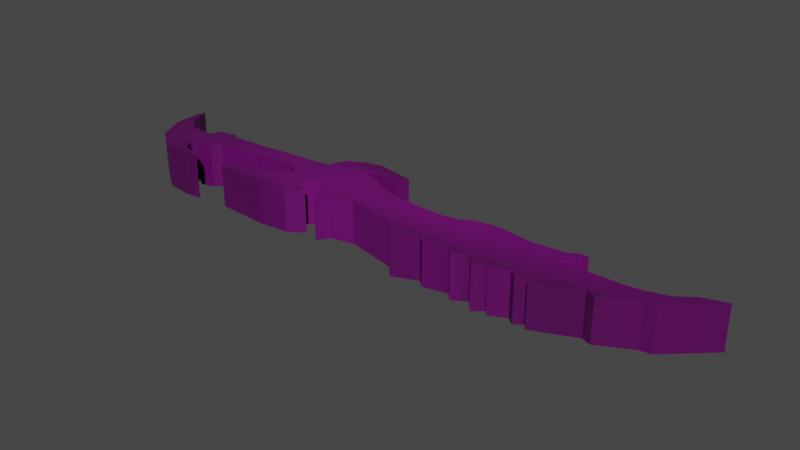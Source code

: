 # Source: mieczzzz.blend  (saved by Blender 2.93.21; exported with 4.5.12 LTS)
import bpy
from mathutils import Matrix  # noqa: F401  (used for matrix-valued properties, if any)

bpy.ops.wm.read_factory_settings(use_empty=True)
scene = bpy.context.scene
scene.name = 'Scene'

# ---- collections
col_collection = bpy.data.collections.new('Collection'); scene.collection.children.link(col_collection)

# ---- images (referenced by path relative to the original .blend; pixels are not part of the script)
import os
ASSET_DIR = os.environ.get("B2B_ASSET_DIR", "")  # directory of the original .blend (textures are referenced by path, not embedded)
HERE = os.path.dirname(os.path.abspath(__file__))  # packed textures are extracted next to this script under _unpacked/

def load_image(name, relpath, width, height, colorspace="sRGB"):
    """Load a texture the original file referenced (path relative to the .blend, or extracted next to this script)."""
    p = next((c for c in (os.path.join(HERE, relpath), os.path.join(ASSET_DIR, relpath)) if relpath and os.path.exists(c)), "")
    if p:
        img = bpy.data.images.load(p, check_existing=True)
        img.name = name
    else:  # same state as the original file: an image datablock whose file is absent (Cycles renders it pink)
        img = bpy.data.images.new(name, width, height)
        img.source = "FILE"
        img.filepath = "//" + (relpath or name)
    img.colorspace_settings.name = colorspace
    return img
img_daedryczny_miecz__28skyrim_29_png = load_image('Daedryczny_miecz_%28Skyrim%29.png', 'Daedryczny_miecz_%28Skyrim%29.png', 1024, 1024, 'sRGB')

# ---- materials (node trees are filled in below, after node groups)
mat_materia = bpy.data.materials.new('Materiał')
mat_materia.use_transparent_shadow = False

# ---- material node trees
mat_materia.use_nodes = True; mat_materia.node_tree.nodes.clear()
_N = mat_materia.node_tree.nodes; _L = mat_materia.node_tree.links
n0 = _N.new('ShaderNodeOutputMaterial'); n0.name = 'Material Output'; n0.location = (300, 300)
n1 = _N.new('ShaderNodeBsdfPrincipled'); n1.name = 'Principled BSDF'; n1.location = (10, 300)
n1.distribution = 'GGX'
n1.subsurface_method = 'BURLEY'
n1.inputs[3].default_value = 1.45
n1.inputs[27].default_value = (0.0, 0.0, 0.0, 1.0)
n1.inputs[28].default_value = 1.0
n2 = _N.new('ShaderNodeTexImage'); n2.name = 'Image Texture'; n2.location = (-292, 190)
n2.image = img_daedryczny_miecz__28skyrim_29_png
n2.interpolation = 'Smart'
n2.extension = 'CLIP'
_L.new(n1.outputs[0], n0.inputs[0])
_L.new(n2.outputs[0], n1.inputs[0])
n0.is_active_output = True

# ---- world
world_world = bpy.data.worlds.new('World'); scene.world = world_world
world_world.use_nodes = True; world_world.node_tree.nodes.clear()
_N = world_world.node_tree.nodes; _L = world_world.node_tree.links
n0 = _N.new('ShaderNodeOutputWorld'); n0.name = 'World Output'; n0.location = (300, 300)
n1 = _N.new('ShaderNodeBackground'); n1.name = 'Background'; n1.location = (10, 300)
n1.inputs[0].default_value = (0.05088, 0.05088, 0.05088, 1.0)
_L.new(n1.outputs[0], n0.inputs[0])
n0.is_active_output = True
world_world.color = (0.05088, 0.05088, 0.05088)
world_world.use_sun_shadow = False
world_world.sun_shadow_jitter_overblur = 0.0

# ---- meshes
me_prostok_t = bpy.data.meshes.new('Prostokąt')
me_prostok_t.from_pydata([(-0.2507, 0.9366, -0.002523), (0.0703, 0.806, -0.002523), (0.08446, 0.7718, -0.002523), (0.23, 0.6689, -0.002523), (0.1981, 0.6399, -0.002523), (0.3521, 0.5072, -0.002523), (0.2662, 0.5143, -0.002523), (0.3547, 0.4692, -0.002523), (0.3016, 0.4462, -0.002523), (0.3728, 0.3929, -0.002523), (0.2939, 0.3955, -0.002523), (0.4027, 0.3503, -0.002377), (0.2984, 0.3208, -0.002523), (0.3743, 0.2767, -0.002523), (0.3071, 0.2553, -0.002523), (0.3515, 0.178, -0.002523), (0.2976, 0.1544, -0.002523), (0.3823, 0.0749, -0.002523), (0.2776, 0.03955, -0.002523), (0.1744, -0.1246, -0.002523), (0.2247, -0.1997, -0.002523), (0.3241, -0.2225, -0.002523), (0.07909, -0.2732, -0.002523), (0.2287, -0.3388, -0.002523), (0.2754, -0.2754, -0.002523), (0.3677, -0.3245, -0.002523), (0.3902, -0.4229, -0.002523), (0.3605, -0.5928, -0.002094), (0.2705, -0.5582, -0.002523), (0.1812, -0.4316, -0.002523), (0.06301, -0.3879, -0.002523), (0.004751, -0.434, -0.002523), (0.02027, -0.5734, -0.002523), (0.09492, -0.6997, -0.002523), (0.1666, -0.7229, -0.002762), (0.1997, -0.7697, -0.002523), (0.1481, -0.7874, -0.002523), (0.2061, -0.7993, -0.002523), (0.3115, -0.7745, -0.002523), (0.3357, -0.7278, -0.002523), (0.3597, -0.7125, -0.001282), (0.3903, -0.6939, -0.002523), (0.4081, -0.742, -0.002523), (0.3799, -0.8325, -0.002523), (0.218, -0.9194, -0.002523), (-0.02489, -0.9596, -0.002523), (-0.2484, -0.9631, -0.002456), (-0.3193, -0.9544, -0.002523), (-0.1153, -0.9264, -0.002523), (-0.03986, -0.8857, -0.002523), (-0.01414, -0.8412, -0.002523), (-0.0219, -0.8032, -0.002523), (-0.1222, -0.7871, -0.002523), (-0.1138, -0.7598, -0.002523), (-0.1461, -0.7364, -0.002523), (-0.1071, -0.7244, -0.002523), (-0.1249, -0.6015, -0.002523), (-0.1502, -0.5094, -0.002523), (-0.166, -0.431, -0.002523), (-0.1894, -0.3482, -0.002523), (-0.3431, -0.324, -0.002523), (-0.4211, -0.2694, -0.002523), (-0.4523, -0.2112, -0.002523), (-0.4114, -0.1437, -0.002523), (-0.3867, -0.09154, -0.002919), (-0.3431, -0.1208, -0.002848), (-0.3054, -0.1713, -0.002523), (-0.28, -0.232, -0.002523), (-0.2326, -0.1999, -0.002523), (-0.2017, -0.1531, -0.002523), (-0.1479, -0.121, -0.002523), (-0.1035, -0.07673, -0.002523), (-0.07782, -0.00803, -0.002523), (-0.06551, 0.05983, -0.002523), (-0.06091, 0.1319, -0.002523), (-0.08994, 0.1755, -0.002523), (-0.144, 0.2133, -0.002523), (-0.1662, 0.2567, -0.002523), (-0.1687, 0.3005, -0.002523), (-0.1418, 0.3593, -0.002523), (-0.132, 0.4054, -0.002523), (-0.142, 0.453, -0.002523), (-0.1506, 0.4933, -0.002523), (-0.1972, 0.53, -0.002523), (-0.209, 0.5557, -0.002523), (-0.1487, 0.5455, -0.002523), (-0.06542, 0.5194, -0.002523), (0.001856, 0.4785, -0.002523), (-0.02087, 0.523, -0.002523), (-0.02526, 0.5726, -0.002523), (-0.01807, 0.5987, -0.002523), (-0.02093, 0.6409, -0.002523), (-0.01993, 0.6947, -0.002523), (-0.03802, 0.7476, -0.002523), (-0.09071, 0.8131, -0.002523), (-0.1911, 0.8654, -0.002523), (-0.2507, 0.9366, -0.002523), (0.0703, 0.806, -0.002523), (0.08446, 0.7718, -0.002523), (0.23, 0.6689, -0.002523), (0.1981, 0.6399, -0.002523), (0.3521, 0.5072, -0.002523), (0.2662, 0.5143, -0.002523), (0.3547, 0.4692, -0.002523), (0.3016, 0.4462, -0.002523), (0.3728, 0.3929, -0.002523), (0.2939, 0.3955, -0.002523), (0.4027, 0.3503, -0.002377), (0.2984, 0.3208, -0.002523), (0.3743, 0.2767, -0.002523), (0.3071, 0.2553, -0.002523), (0.3515, 0.178, -0.002523), (0.2976, 0.1544, -0.002523), (0.3823, 0.0749, -0.002523), (0.2776, 0.03955, -0.002523), (0.1744, -0.1246, -0.002523), (0.2247, -0.1997, -0.002523), (0.3241, -0.2225, -0.002523), (0.07909, -0.2732, -0.002523), (0.2287, -0.3388, -0.002523), (0.2754, -0.2754, -0.002523), (0.3677, -0.3245, -0.002523), (0.3902, -0.4229, -0.002523), (0.3605, -0.5928, -0.002094), (0.2705, -0.5582, -0.002523), (0.1812, -0.4316, -0.002523), (0.06301, -0.3879, -0.002523), (0.004751, -0.434, -0.002523), (0.02027, -0.5734, -0.002523), (0.09492, -0.6997, -0.002523), (0.1666, -0.7229, -0.002762), (0.1997, -0.7697, -0.002523), (0.1481, -0.7874, -0.002523), (0.2061, -0.7993, -0.002523), (0.3115, -0.7745, -0.002523), (0.3357, -0.7278, -0.002523), (0.3597, -0.7125, -0.001282), (0.3903, -0.6939, -0.002523), (0.4081, -0.742, -0.002523), (0.3799, -0.8325, -0.002523), (0.218, -0.9194, -0.002523), (-0.02489, -0.9596, -0.002523), (-0.2484, -0.9631, -0.002456), (-0.3193, -0.9544, -0.002523), (-0.1153, -0.9264, -0.002523), (-0.03986, -0.8857, -0.002523), (-0.01414, -0.8412, -0.002523), (-0.0219, -0.8032, -0.002523), (-0.1222, -0.7871, -0.002523), (-0.1138, -0.7598, -0.002523), (-0.1461, -0.7364, -0.002523), (-0.1071, -0.7244, -0.002523), (-0.1249, -0.6015, -0.002523), (-0.1502, -0.5094, -0.002523), (-0.166, -0.431, -0.002523), (-0.1894, -0.3482, -0.002523), (-0.3431, -0.324, -0.002523), (-0.4211, -0.2694, -0.002523), (-0.4523, -0.2112, -0.002523), (-0.4114, -0.1437, -0.002523), (-0.3867, -0.09154, -0.002919), (-0.3431, -0.1208, -0.002848), (-0.3054, -0.1713, -0.002523), (-0.28, -0.232, -0.002523), (-0.2326, -0.1999, -0.002523), (-0.2017, -0.1531, -0.002523), (-0.1479, -0.121, -0.002523), (-0.1035, -0.07673, -0.002523), (-0.07782, -0.00803, -0.002523), (-0.06551, 0.05983, -0.002523), (-0.06091, 0.1319, -0.002523), (-0.08994, 0.1755, -0.002523), (-0.144, 0.2133, -0.002523), (-0.1662, 0.2567, -0.002523), (-0.1687, 0.3005, -0.002523), (-0.1418, 0.3593, -0.002523), (-0.132, 0.4054, -0.002523), (-0.142, 0.453, -0.002523), (-0.1506, 0.4933, -0.002523), (-0.1972, 0.53, -0.002523), (-0.209, 0.5557, -0.002523), (-0.1487, 0.5455, -0.002523), (-0.06542, 0.5194, -0.002523), (0.001856, 0.4785, -0.002523), (-0.02087, 0.523, -0.002523), (-0.02526, 0.5726, -0.002523), (-0.01807, 0.5987, -0.002523), (-0.02093, 0.6409, -0.002523), (-0.01993, 0.6947, -0.002523), (-0.03802, 0.7476, -0.002523), (-0.09071, 0.8131, -0.002523), (-0.1911, 0.8654, -0.002523), (-0.2507, 0.9366, -0.06511), (0.07028, 0.806, -0.06511), (0.08444, 0.7717, -0.06511), (0.23, 0.6689, -0.06511), (0.1981, 0.6399, -0.06511), (0.3521, 0.5072, -0.06511), (0.2661, 0.5143, -0.06511), (0.3547, 0.4691, -0.06511), (0.3016, 0.4461, -0.06511), (0.3728, 0.3929, -0.06511), (0.2939, 0.3955, -0.06511), (0.4027, 0.3503, -0.06497), (0.2983, 0.3207, -0.06511), (0.3743, 0.2767, -0.06511), (0.3071, 0.2553, -0.06511), (0.3514, 0.178, -0.06511), (0.2976, 0.1543, -0.06511), (0.3823, 0.07488, -0.06511), (0.2776, 0.03952, -0.06511), (0.1744, -0.1246, -0.06511), (0.2247, -0.1997, -0.06511), (0.3241, -0.2225, -0.06511), (0.07907, -0.2732, -0.06511), (0.2287, -0.3388, -0.06511), (0.2754, -0.2754, -0.06511), (0.3677, -0.3245, -0.06511), (0.3902, -0.4229, -0.06511), (0.3605, -0.5929, -0.06468), (0.2705, -0.5583, -0.06511), (0.1812, -0.4316, -0.06511), (0.06299, -0.3879, -0.06511), (0.00473, -0.434, -0.06511), (0.02024, -0.5735, -0.06511), (0.0949, -0.6997, -0.06511), (0.1666, -0.7229, -0.06535), (0.1997, -0.7697, -0.06511), (0.1481, -0.7875, -0.06511), (0.2061, -0.7994, -0.06511), (0.3115, -0.7745, -0.06511), (0.3357, -0.7278, -0.06511), (0.3597, -0.7125, -0.06387), (0.3902, -0.6939, -0.06511), (0.408, -0.742, -0.06511), (0.3799, -0.8325, -0.06511), (0.218, -0.9194, -0.06511), (-0.02491, -0.9597, -0.06511), (-0.2485, -0.9631, -0.06504), (-0.3193, -0.9544, -0.06511), (-0.1154, -0.9264, -0.06511), (-0.03988, -0.8858, -0.06511), (-0.01416, -0.8412, -0.06511), (-0.02192, -0.8033, -0.06511), (-0.1222, -0.7872, -0.06511), (-0.1138, -0.7598, -0.06511), (-0.1461, -0.7364, -0.06511), (-0.1071, -0.7244, -0.06511), (-0.1249, -0.6016, -0.06511), (-0.1503, -0.5094, -0.06511), (-0.166, -0.431, -0.06511), (-0.1894, -0.3482, -0.06511), (-0.3431, -0.3241, -0.06511), (-0.4211, -0.2694, -0.06511), (-0.4523, -0.2113, -0.06511), (-0.4114, -0.1438, -0.06511), (-0.3867, -0.09156, -0.06551), (-0.3432, -0.1208, -0.06544), (-0.3054, -0.1713, -0.06511), (-0.2801, -0.232, -0.06511), (-0.2326, -0.1999, -0.06511), (-0.2017, -0.1531, -0.06511), (-0.1479, -0.121, -0.06511), (-0.1035, -0.07676, -0.06511), (-0.07784, -0.008052, -0.06511), (-0.06553, 0.0598, -0.06511), (-0.06093, 0.1319, -0.06511), (-0.08996, 0.1755, -0.06511), (-0.144, 0.2133, -0.06511), (-0.1662, 0.2567, -0.06511), (-0.1688, 0.3004, -0.06511), (-0.1418, 0.3593, -0.06511), (-0.132, 0.4053, -0.06511), (-0.1421, 0.4529, -0.06511), (-0.1506, 0.4932, -0.06511), (-0.1972, 0.53, -0.06511), (-0.209, 0.5557, -0.06511), (-0.1487, 0.5455, -0.06511), (-0.06544, 0.5194, -0.06511), (0.001834, 0.4784, -0.06511), (-0.02089, 0.523, -0.06511), (-0.02528, 0.5726, -0.06511), (-0.01809, 0.5987, -0.06511), (-0.02095, 0.6409, -0.06511), (-0.01995, 0.6946, -0.06511), (-0.03804, 0.7476, -0.06511), (-0.09073, 0.813, -0.06511), (-0.1912, 0.8653, -0.06511)], [], [(11, 12, 13, 14, 15, 16, 17, 18, 19, 20, 21, 22, 23, 24, 25, 26, 27, 28, 29, 30, 31, 32, 33, 34, 35, 36, 37, 38, 39, 40, 41, 42, 43, 44, 45, 46, 47, 48, 49, 50, 51, 52, 53, 54, 55, 56, 57, 58, 59, 60, 61, 62, 63, 64, 65, 66, 67, 68, 69, 70, 71, 72, 73, 74, 75, 76, 77, 78, 79, 80, 81, 82, 83, 84, 85, 86, 87, 88, 89, 90, 91, 92, 93, 94, 95, 0, 1, 2, 3, 4, 5, 6, 7, 8, 9, 10), (106, 105, 201, 202), (94, 93, 189, 190), (68, 67, 163, 164), (42, 41, 137, 138), (16, 15, 111, 112), (95, 94, 190, 191), (69, 68, 164, 165), (43, 42, 138, 139), (17, 16, 112, 113), (0, 95, 191, 96), (70, 69, 165, 166), (44, 43, 139, 140), (18, 17, 113, 114), (71, 70, 166, 167), (45, 44, 140, 141), (19, 18, 114, 115), (72, 71, 167, 168), (46, 45, 141, 142), (20, 19, 115, 116), (73, 72, 168, 169), (47, 46, 142, 143), (21, 20, 116, 117), (74, 73, 169, 170), (48, 47, 143, 144), (22, 21, 117, 118), (75, 74, 170, 171), (49, 48, 144, 145), (23, 22, 118, 119), (76, 75, 171, 172), (50, 49, 145, 146), (24, 23, 119, 120), (77, 76, 172, 173), (51, 50, 146, 147), (25, 24, 120, 121), (78, 77, 173, 174), (52, 51, 147, 148), (26, 25, 121, 122), (79, 78, 174, 175), (53, 52, 148, 149), (27, 26, 122, 123), (1, 0, 96, 97), (80, 79, 175, 176), (54, 53, 149, 150), (28, 27, 123, 124), (2, 1, 97, 98), (81, 80, 176, 177), (55, 54, 150, 151), (29, 28, 124, 125), (3, 2, 98, 99), (82, 81, 177, 178), (56, 55, 151, 152), (30, 29, 125, 126), (4, 3, 99, 100), (83, 82, 178, 179), (57, 56, 152, 153), (31, 30, 126, 127), (5, 4, 100, 101), (84, 83, 179, 180), (58, 57, 153, 154), (32, 31, 127, 128), (6, 5, 101, 102), (85, 84, 180, 181), (59, 58, 154, 155), (33, 32, 128, 129), (7, 6, 102, 103), (86, 85, 181, 182), (60, 59, 155, 156), (34, 33, 129, 130), (8, 7, 103, 104), (87, 86, 182, 183), (61, 60, 156, 157), (35, 34, 130, 131), (9, 8, 104, 105), (88, 87, 183, 184), (62, 61, 157, 158), (36, 35, 131, 132), (10, 9, 105, 106), (89, 88, 184, 185), (63, 62, 158, 159), (37, 36, 132, 133), (11, 10, 106, 107), (90, 89, 185, 186), (64, 63, 159, 160), (38, 37, 133, 134), (12, 11, 107, 108), (91, 90, 186, 187), (65, 64, 160, 161), (39, 38, 134, 135), (13, 12, 108, 109), (92, 91, 187, 188), (66, 65, 161, 162), (40, 39, 135, 136), (14, 13, 109, 110), (93, 92, 188, 189), (67, 66, 162, 163), (41, 40, 136, 137), (15, 14, 110, 111), (132, 131, 227, 228), (214, 259, 258, 257, 256, 255, 254, 253, 252, 251, 250, 249, 248, 247, 246, 245, 244, 243, 242, 241, 240, 239, 238, 237, 236, 235, 234, 233, 232, 231, 230, 229, 228, 227, 226, 225, 224, 223, 222, 221, 220, 219, 218, 217, 216, 215), (203, 202, 201, 200, 199, 198, 197, 196, 195, 194, 193, 192, 287, 286, 285, 284, 283, 282, 281, 280, 279, 278, 277, 276, 275, 274, 273, 272, 271, 270, 269, 268, 267, 266, 265, 264, 263, 262, 261, 260, 259, 214, 213, 212, 211, 210, 209, 208, 207, 206, 205, 204), (185, 184, 280, 281), (159, 158, 254, 255), (133, 132, 228, 229), (107, 106, 202, 203), (186, 185, 281, 282), (160, 159, 255, 256), (134, 133, 229, 230), (108, 107, 203, 204), (187, 186, 282, 283), (161, 160, 256, 257), (135, 134, 230, 231), (109, 108, 204, 205), (188, 187, 283, 284), (162, 161, 257, 258), (136, 135, 231, 232), (110, 109, 205, 206), (189, 188, 284, 285), (163, 162, 258, 259), (137, 136, 232, 233), (111, 110, 206, 207), (190, 189, 285, 286), (164, 163, 259, 260), (138, 137, 233, 234), (112, 111, 207, 208), (191, 190, 286, 287), (165, 164, 260, 261), (139, 138, 234, 235), (113, 112, 208, 209), (96, 191, 287, 192), (166, 165, 261, 262), (140, 139, 235, 236), (114, 113, 209, 210), (167, 166, 262, 263), (141, 140, 236, 237), (115, 114, 210, 211), (168, 167, 263, 264), (142, 141, 237, 238), (116, 115, 211, 212), (169, 168, 264, 265), (143, 142, 238, 239), (117, 116, 212, 213), (170, 169, 265, 266), (144, 143, 239, 240), (118, 117, 213, 214), (171, 170, 266, 267), (145, 144, 240, 241), (119, 118, 214, 215), (172, 171, 267, 268), (146, 145, 241, 242), (120, 119, 215, 216), (173, 172, 268, 269), (147, 146, 242, 243), (121, 120, 216, 217), (174, 173, 269, 270), (148, 147, 243, 244), (122, 121, 217, 218), (175, 174, 270, 271), (149, 148, 244, 245), (123, 122, 218, 219), (97, 96, 192, 193), (176, 175, 271, 272), (150, 149, 245, 246), (124, 123, 219, 220), (98, 97, 193, 194), (177, 176, 272, 273), (151, 150, 246, 247), (125, 124, 220, 221), (99, 98, 194, 195), (178, 177, 273, 274), (152, 151, 247, 248), (126, 125, 221, 222), (100, 99, 195, 196), (179, 178, 274, 275), (153, 152, 248, 249), (127, 126, 222, 223), (101, 100, 196, 197), (180, 179, 275, 276), (154, 153, 249, 250), (128, 127, 223, 224), (102, 101, 197, 198), (181, 180, 276, 277), (155, 154, 250, 251), (129, 128, 224, 225), (103, 102, 198, 199), (182, 181, 277, 278), (156, 155, 251, 252), (130, 129, 225, 226), (104, 103, 199, 200), (183, 182, 278, 279), (157, 156, 252, 253), (131, 130, 226, 227), (105, 104, 200, 201), (184, 183, 279, 280), (158, 157, 253, 254)])
_uv = me_prostok_t.uv_layers.new(name='MapaUV')
_uv.uv.foreach_set('vector', [0.8191, 0.6864, 0.9757, 0.6472, 0.8, 0.6392, 0.9362, 0.5988, 0.814, 0.5924, 0.9256, 0.5522, 0.9403, 0.5436, 0.7996, 0.5124, 0.7267, 0.4562, 0.7095, 0.419, 0.8172, 0.3936, 0.5273, 0.3638, 0.5887, 0.329, 0.7388, 0.3142, 0.8205, 0.3487, 0.8879, 0.2878, 0.8557, 0.2222, 0.8172, 0.221, 0.6345, 0.2835, 0.502, 0.3069, 0.4661, 0.2848, 0.4528, 0.215, 0.471, 0.151, 0.5039, 0.1349, 0.5989, 0.1172, 0.5922, 0.1091, 0.5977, 0.09726, 0.6199, 0.07845, 0.7933, 0.1004, 0.81, 0.1246, 0.8502, 0.1261, 0.8364, 0.07921, 0.7069, 0.04858, 0.5578, 0.02518, 0.3167, 0.006098, 0.09266, 0.002066, 0.2791, 0.02198, 0.394, 0.04158, 0.4222, 0.06125, 0.4109, 0.08006, 0.3263, 0.09608, 0.3036, 0.1156, 0.3551, 0.1241, 0.3518, 0.1362, 0.3668, 0.1416, 0.3085, 0.2016, 0.3098, 0.2449, 0.2953, 0.2852, 0.2806, 0.3127, 0.2541, 0.3224, 0.1217, 0.3347, 0.0193, 0.3676, 0.03128, 0.4123, 0.05595, 0.4478, 0.08534, 0.447, 0.09216, 0.4121, 0.3549, 0.3895, 0.3833, 0.4049, 0.4058, 0.4278, 0.4034, 0.4465, 0.429, 0.4649, 0.4552, 0.4993, 0.4746, 0.5329, 0.4878, 0.5668, 0.4645, 0.5914, 0.4433, 0.609, 0.3925, 0.64, 0.4472, 0.6604, 0.5126, 0.6823, 0.4658, 0.7051, 0.4711, 0.7285, 0.476, 0.7492, 0.4614, 0.7666, 0.3946, 0.7922, 0.5373, 0.7752, 0.5747, 0.761, 0.602, 0.7396, 0.5974, 0.7621, 0.6027, 0.7869, 0.6102, 0.7998, 0.6151, 0.8209, 0.6237, 0.8477, 0.6227, 0.8743, 0.6064, 0.9077, 0.5519, 0.9357, 0.4158, 0.9887, 0.6761, 0.9311, 0.6595, 0.9218, 0.8552, 0.8569, 0.9616, 0.776, 0.9472, 0.7484, 0.8561, 0.7607, 0.9551, 0.7178, 0.8265, 0.7298, 0.8384, 0.7239, 0.9724, 0.686, 0.9724, 0.686, 0.8384, 0.7239, 0.8384, 0.7239, 0.9724, 0.686, 0.6064, 0.9077, 0.6227, 0.8743, 0.6227, 0.8743, 0.6064, 0.9077, 0.3833, 0.4049, 0.3549, 0.3895, 0.3549, 0.3895, 0.3833, 0.4049, 0.8364, 0.07921, 0.8502, 0.1261, 0.8502, 0.1261, 0.8364, 0.07921, 0.9256, 0.5522, 0.814, 0.5924, 0.814, 0.5924, 0.9256, 0.5522, 0.5519, 0.9357, 0.6064, 0.9077, 0.6064, 0.9077, 0.5519, 0.9357, 0.4058, 0.4278, 0.3833, 0.4049, 0.3833, 0.4049, 0.4058, 0.4278, 0.7069, 0.04858, 0.8364, 0.07921, 0.8364, 0.07921, 0.7069, 0.04858, 0.9403, 0.5436, 0.9256, 0.5522, 0.9256, 0.5522, 0.9403, 0.5436, 0.4158, 0.9887, 0.5519, 0.9357, 0.5519, 0.9357, 0.4158, 0.9887, 0.4034, 0.4465, 0.4058, 0.4278, 0.4058, 0.4278, 0.4034, 0.4465, 0.5578, 0.02518, 0.7069, 0.04858, 0.7069, 0.04858, 0.5578, 0.02518, 0.7996, 0.5124, 0.9403, 0.5436, 0.9403, 0.5436, 0.7996, 0.5124, 0.429, 0.4649, 0.4034, 0.4465, 0.4034, 0.4465, 0.429, 0.4649, 0.3167, 0.006098, 0.5578, 0.02518, 0.5578, 0.02518, 0.3167, 0.006098, 0.7267, 0.4562, 0.7996, 0.5124, 0.7996, 0.5124, 0.7267, 0.4562, 0.4552, 0.4993, 0.429, 0.4649, 0.429, 0.4649, 0.4552, 0.4993, 0.09266, 0.002066, 0.3167, 0.006098, 0.3167, 0.006098, 0.09266, 0.002066, 0.7095, 0.419, 0.7267, 0.4562, 0.7267, 0.4562, 0.7095, 0.419, 0.4746, 0.5329, 0.4552, 0.4993, 0.4552, 0.4993, 0.4746, 0.5329, 0.2791, 0.02198, 0.09266, 0.002066, 0.09266, 0.002066, 0.2791, 0.02198, 0.8172, 0.3936, 0.7095, 0.419, 0.7095, 0.419, 0.8172, 0.3936, 0.4878, 0.5668, 0.4746, 0.5329, 0.4746, 0.5329, 0.4878, 0.5668, 0.394, 0.04158, 0.2791, 0.02198, 0.2791, 0.02198, 0.394, 0.04158, 0.5273, 0.3638, 0.8172, 0.3936, 0.8172, 0.3936, 0.5273, 0.3638, 0.4645, 0.5914, 0.4878, 0.5668, 0.4878, 0.5668, 0.4645, 0.5914, 0.4222, 0.06125, 0.394, 0.04158, 0.394, 0.04158, 0.4222, 0.06125, 0.5887, 0.329, 0.5273, 0.3638, 0.5273, 0.3638, 0.5887, 0.329, 0.4433, 0.609, 0.4645, 0.5914, 0.4645, 0.5914, 0.4433, 0.609, 0.4109, 0.08006, 0.4222, 0.06125, 0.4222, 0.06125, 0.4109, 0.08006, 0.7388, 0.3142, 0.5887, 0.329, 0.5887, 0.329, 0.7388, 0.3142, 0.3925, 0.64, 0.4433, 0.609, 0.4433, 0.609, 0.3925, 0.64, 0.3263, 0.09608, 0.4109, 0.08006, 0.4109, 0.08006, 0.3263, 0.09608, 0.8205, 0.3487, 0.7388, 0.3142, 0.7388, 0.3142, 0.8205, 0.3487, 0.4472, 0.6604, 0.3925, 0.64, 0.3925, 0.64, 0.4472, 0.6604, 0.3036, 0.1156, 0.3263, 0.09608, 0.3263, 0.09608, 0.3036, 0.1156, 0.8879, 0.2878, 0.8205, 0.3487, 0.8205, 0.3487, 0.8879, 0.2878, 0.5126, 0.6823, 0.4472, 0.6604, 0.4472, 0.6604, 0.5126, 0.6823, 0.3551, 0.1241, 0.3036, 0.1156, 0.3036, 0.1156, 0.3551, 0.1241, 0.8557, 0.2222, 0.8879, 0.2878, 0.8879, 0.2878, 0.8557, 0.2222, 0.6761, 0.9311, 0.4158, 0.9887, 0.4158, 0.9887, 0.6761, 0.9311, 0.4658, 0.7051, 0.5126, 0.6823, 0.5126, 0.6823, 0.4658, 0.7051, 0.3518, 0.1362, 0.3551, 0.1241, 0.3551, 0.1241, 0.3518, 0.1362, 0.8172, 0.221, 0.8557, 0.2222, 0.8557, 0.2222, 0.8172, 0.221, 0.6595, 0.9218, 0.6761, 0.9311, 0.6761, 0.9311, 0.6595, 0.9218, 0.4711, 0.7285, 0.4658, 0.7051, 0.4658, 0.7051, 0.4711, 0.7285, 0.3668, 0.1416, 0.3518, 0.1362, 0.3518, 0.1362, 0.3668, 0.1416, 0.6345, 0.2835, 0.8172, 0.221, 0.8172, 0.221, 0.6345, 0.2835, 0.8552, 0.8569, 0.6595, 0.9218, 0.6595, 0.9218, 0.8552, 0.8569, 0.476, 0.7492, 0.4711, 0.7285, 0.4711, 0.7285, 0.476, 0.7492, 0.3085, 0.2016, 0.3668, 0.1416, 0.3668, 0.1416, 0.3085, 0.2016, 0.502, 0.3069, 0.6345, 0.2835, 0.6345, 0.2835, 0.502, 0.3069, 0.9616, 0.776, 0.8552, 0.8569, 0.8552, 0.8569, 0.9616, 0.776, 0.4614, 0.7666, 0.476, 0.7492, 0.476, 0.7492, 0.4614, 0.7666, 0.3098, 0.2449, 0.3085, 0.2016, 0.3085, 0.2016, 0.3098, 0.2449, 0.4661, 0.2848, 0.502, 0.3069, 0.502, 0.3069, 0.4661, 0.2848, 0.9472, 0.7484, 0.9616, 0.776, 0.9616, 0.776, 0.9472, 0.7484, 0.3946, 0.7922, 0.4614, 0.7666, 0.4614, 0.7666, 0.3946, 0.7922, 0.2953, 0.2852, 0.3098, 0.2449, 0.3098, 0.2449, 0.2953, 0.2852, 0.4528, 0.215, 0.4661, 0.2848, 0.4661, 0.2848, 0.4528, 0.215, 0.8561, 0.7607, 0.9472, 0.7484, 0.9472, 0.7484, 0.8561, 0.7607, 0.5373, 0.7752, 0.3946, 0.7922, 0.3946, 0.7922, 0.5373, 0.7752, 0.2806, 0.3127, 0.2953, 0.2852, 0.2953, 0.2852, 0.2806, 0.3127, 0.471, 0.151, 0.4528, 0.215, 0.4528, 0.215, 0.471, 0.151, 0.9551, 0.7178, 0.8561, 0.7607, 0.8561, 0.7607, 0.9551, 0.7178, 0.5747, 0.761, 0.5373, 0.7752, 0.5373, 0.7752, 0.5747, 0.761, 0.2541, 0.3224, 0.2806, 0.3127, 0.2806, 0.3127, 0.2541, 0.3224, 0.5039, 0.1349, 0.471, 0.151, 0.471, 0.151, 0.5039, 0.1349, 0.8265, 0.7298, 0.9551, 0.7178, 0.9551, 0.7178, 0.8265, 0.7298, 0.602, 0.7396, 0.5747, 0.761, 0.5747, 0.761, 0.602, 0.7396, 0.1217, 0.3347, 0.2541, 0.3224, 0.2541, 0.3224, 0.1217, 0.3347, 0.5989, 0.1172, 0.5039, 0.1349, 0.5039, 0.1349, 0.5989, 0.1172, 0.8384, 0.7239, 0.8265, 0.7298, 0.8265, 0.7298, 0.8384, 0.7239, 0.5974, 0.7621, 0.602, 0.7396, 0.602, 0.7396, 0.5974, 0.7621, 0.0193, 0.3676, 0.1217, 0.3347, 0.1217, 0.3347, 0.0193, 0.3676, 0.5922, 0.1091, 0.5989, 0.1172, 0.5989, 0.1172, 0.5922, 0.1091, 0.9724, 0.686, 0.8384, 0.7239, 0.8384, 0.7239, 0.9724, 0.686, 0.6027, 0.7869, 0.5974, 0.7621, 0.5974, 0.7621, 0.6027, 0.7869, 0.03128, 0.4123, 0.0193, 0.3676, 0.0193, 0.3676, 0.03128, 0.4123, 0.5977, 0.09726, 0.5922, 0.1091, 0.5922, 0.1091, 0.5977, 0.09726, 0.8191, 0.6864, 0.9724, 0.686, 0.9724, 0.686, 0.8191, 0.6864, 0.6102, 0.7998, 0.6027, 0.7869, 0.6027, 0.7869, 0.6102, 0.7998, 0.05595, 0.4478, 0.03128, 0.4123, 0.03128, 0.4123, 0.05595, 0.4478, 0.6199, 0.07845, 0.5977, 0.09726, 0.5977, 0.09726, 0.6199, 0.07845, 0.9757, 0.6472, 0.8191, 0.6864, 0.8191, 0.6864, 0.9757, 0.6472, 0.6151, 0.8209, 0.6102, 0.7998, 0.6102, 0.7998, 0.6151, 0.8209, 0.08534, 0.447, 0.05595, 0.4478, 0.05595, 0.4478, 0.08534, 0.447, 0.7933, 0.1004, 0.6199, 0.07845, 0.6199, 0.07845, 0.7933, 0.1004, 0.8, 0.6392, 0.9757, 0.6472, 0.9757, 0.6472, 0.8, 0.6392, 0.6237, 0.8477, 0.6151, 0.8209, 0.6151, 0.8209, 0.6237, 0.8477, 0.09216, 0.4121, 0.08534, 0.447, 0.08534, 0.447, 0.09216, 0.4121, 0.81, 0.1246, 0.7933, 0.1004, 0.7933, 0.1004, 0.81, 0.1246, 0.9362, 0.5988, 0.8, 0.6392, 0.8, 0.6392, 0.9362, 0.5988, 0.6227, 0.8743, 0.6237, 0.8477, 0.6237, 0.8477, 0.6227, 0.8743, 0.3549, 0.3895, 0.09216, 0.4121, 0.09216, 0.4121, 0.3549, 0.3895, 0.8502, 0.1261, 0.81, 0.1246, 0.81, 0.1246, 0.8502, 0.1261, 0.814, 0.5924, 0.9362, 0.5988, 0.9362, 0.5988, 0.814, 0.5924, 0.5922, 0.1091, 0.5989, 0.1172, 0.5989, 0.1172, 0.5922, 0.1091, 0.5273, 0.3638, 0.3549, 0.3895, 0.09216, 0.4121, 0.08534, 0.447, 0.05595, 0.4478, 0.03128, 0.4123, 0.0193, 0.3676, 0.1217, 0.3347, 0.2541, 0.3224, 0.2806, 0.3127, 0.2953, 0.2852, 0.3098, 0.2449, 0.3085, 0.2016, 0.3668, 0.1416, 0.3518, 0.1362, 0.3551, 0.1241, 0.3036, 0.1156, 0.3263, 0.09608, 0.4109, 0.08006, 0.4222, 0.06125, 0.394, 0.04158, 0.2791, 0.02198, 0.09266, 0.002066, 0.3167, 0.006098, 0.5578, 0.02518, 0.7069, 0.04858, 0.8364, 0.07921, 0.8502, 0.1261, 0.81, 0.1246, 0.7933, 0.1004, 0.6199, 0.07845, 0.5977, 0.09726, 0.5922, 0.1091, 0.5989, 0.1172, 0.5039, 0.1349, 0.471, 0.151, 0.4528, 0.215, 0.4661, 0.2848, 0.502, 0.3069, 0.6345, 0.2835, 0.8172, 0.221, 0.8557, 0.2222, 0.8879, 0.2878, 0.8205, 0.3487, 0.7388, 0.3142, 0.5887, 0.329, 0.8191, 0.6864, 0.9724, 0.686, 0.8384, 0.7239, 0.8265, 0.7298, 0.9551, 0.7178, 0.8561, 0.7607, 0.9472, 0.7484, 0.9616, 0.776, 0.8552, 0.8569, 0.6595, 0.9218, 0.6761, 0.9311, 0.4158, 0.9887, 0.5519, 0.9357, 0.6064, 0.9077, 0.6227, 0.8743, 0.6237, 0.8477, 0.6151, 0.8209, 0.6102, 0.7998, 0.6027, 0.7869, 0.5974, 0.7621, 0.602, 0.7396, 0.5747, 0.761, 0.5373, 0.7752, 0.3946, 0.7922, 0.4614, 0.7666, 0.476, 0.7492, 0.4711, 0.7285, 0.4658, 0.7051, 0.5126, 0.6823, 0.4472, 0.6604, 0.3925, 0.64, 0.4433, 0.609, 0.4645, 0.5914, 0.4878, 0.5668, 0.4746, 0.5329, 0.4552, 0.4993, 0.429, 0.4649, 0.4034, 0.4465, 0.4058, 0.4278, 0.3833, 0.4049, 0.3549, 0.3895, 0.5273, 0.3638, 0.8172, 0.3936, 0.7095, 0.419, 0.7267, 0.4562, 0.7996, 0.5124, 0.9403, 0.5436, 0.9256, 0.5522, 0.814, 0.5924, 0.9362, 0.5988, 0.8, 0.6392, 0.9757, 0.6472, 0.6027, 0.7869, 0.5974, 0.7621, 0.5974, 0.7621, 0.6027, 0.7869, 0.03128, 0.4123, 0.0193, 0.3676, 0.0193, 0.3676, 0.03128, 0.4123, 0.5977, 0.09726, 0.5922, 0.1091, 0.5922, 0.1091, 0.5977, 0.09726, 0.8191, 0.6864, 0.9724, 0.686, 0.9724, 0.686, 0.8191, 0.6864, 0.6102, 0.7998, 0.6027, 0.7869, 0.6027, 0.7869, 0.6102, 0.7998, 0.05595, 0.4478, 0.03128, 0.4123, 0.03128, 0.4123, 0.05595, 0.4478, 0.6199, 0.07845, 0.5977, 0.09726, 0.5977, 0.09726, 0.6199, 0.07845, 0.9757, 0.6472, 0.8191, 0.6864, 0.8191, 0.6864, 0.9757, 0.6472, 0.6151, 0.8209, 0.6102, 0.7998, 0.6102, 0.7998, 0.6151, 0.8209, 0.08534, 0.447, 0.05595, 0.4478, 0.05595, 0.4478, 0.08534, 0.447, 0.7933, 0.1004, 0.6199, 0.07845, 0.6199, 0.07845, 0.7933, 0.1004, 0.8, 0.6392, 0.9757, 0.6472, 0.9757, 0.6472, 0.8, 0.6392, 0.6237, 0.8477, 0.6151, 0.8209, 0.6151, 0.8209, 0.6237, 0.8477, 0.09216, 0.4121, 0.08534, 0.447, 0.08534, 0.447, 0.09216, 0.4121, 0.81, 0.1246, 0.7933, 0.1004, 0.7933, 0.1004, 0.81, 0.1246, 0.9362, 0.5988, 0.8, 0.6392, 0.8, 0.6392, 0.9362, 0.5988, 0.6227, 0.8743, 0.6237, 0.8477, 0.6237, 0.8477, 0.6227, 0.8743, 0.3549, 0.3895, 0.09216, 0.4121, 0.09216, 0.4121, 0.3549, 0.3895, 0.8502, 0.1261, 0.81, 0.1246, 0.81, 0.1246, 0.8502, 0.1261, 0.814, 0.5924, 0.9362, 0.5988, 0.9362, 0.5988, 0.814, 0.5924, 0.6064, 0.9077, 0.6227, 0.8743, 0.6227, 0.8743, 0.6064, 0.9077, 0.3833, 0.4049, 0.3549, 0.3895, 0.3549, 0.3895, 0.3833, 0.4049, 0.8364, 0.07921, 0.8502, 0.1261, 0.8502, 0.1261, 0.8364, 0.07921, 0.9256, 0.5522, 0.814, 0.5924, 0.814, 0.5924, 0.9256, 0.5522, 0.5519, 0.9357, 0.6064, 0.9077, 0.6064, 0.9077, 0.5519, 0.9357, 0.4058, 0.4278, 0.3833, 0.4049, 0.3833, 0.4049, 0.4058, 0.4278, 0.7069, 0.04858, 0.8364, 0.07921, 0.8364, 0.07921, 0.7069, 0.04858, 0.9403, 0.5436, 0.9256, 0.5522, 0.9256, 0.5522, 0.9403, 0.5436, 0.4158, 0.9887, 0.5519, 0.9357, 0.5519, 0.9357, 0.4158, 0.9887, 0.4034, 0.4465, 0.4058, 0.4278, 0.4058, 0.4278, 0.4034, 0.4465, 0.5578, 0.02518, 0.7069, 0.04858, 0.7069, 0.04858, 0.5578, 0.02518, 0.7996, 0.5124, 0.9403, 0.5436, 0.9403, 0.5436, 0.7996, 0.5124, 0.429, 0.4649, 0.4034, 0.4465, 0.4034, 0.4465, 0.429, 0.4649, 0.3167, 0.006098, 0.5578, 0.02518, 0.5578, 0.02518, 0.3167, 0.006098, 0.7267, 0.4562, 0.7996, 0.5124, 0.7996, 0.5124, 0.7267, 0.4562, 0.4552, 0.4993, 0.429, 0.4649, 0.429, 0.4649, 0.4552, 0.4993, 0.09266, 0.002066, 0.3167, 0.006098, 0.3167, 0.006098, 0.09266, 0.002066, 0.7095, 0.419, 0.7267, 0.4562, 0.7267, 0.4562, 0.7095, 0.419, 0.4746, 0.5329, 0.4552, 0.4993, 0.4552, 0.4993, 0.4746, 0.5329, 0.2791, 0.02198, 0.09266, 0.002066, 0.09266, 0.002066, 0.2791, 0.02198, 0.8172, 0.3936, 0.7095, 0.419, 0.7095, 0.419, 0.8172, 0.3936, 0.4878, 0.5668, 0.4746, 0.5329, 0.4746, 0.5329, 0.4878, 0.5668, 0.394, 0.04158, 0.2791, 0.02198, 0.2791, 0.02198, 0.394, 0.04158, 0.5273, 0.3638, 0.8172, 0.3936, 0.8172, 0.3936, 0.5273, 0.3638, 0.4645, 0.5914, 0.4878, 0.5668, 0.4878, 0.5668, 0.4645, 0.5914, 0.4222, 0.06125, 0.394, 0.04158, 0.394, 0.04158, 0.4222, 0.06125, 0.5887, 0.329, 0.5273, 0.3638, 0.5273, 0.3638, 0.5887, 0.329, 0.4433, 0.609, 0.4645, 0.5914, 0.4645, 0.5914, 0.4433, 0.609, 0.4109, 0.08006, 0.4222, 0.06125, 0.4222, 0.06125, 0.4109, 0.08006, 0.7388, 0.3142, 0.5887, 0.329, 0.5887, 0.329, 0.7388, 0.3142, 0.3925, 0.64, 0.4433, 0.609, 0.4433, 0.609, 0.3925, 0.64, 0.3263, 0.09608, 0.4109, 0.08006, 0.4109, 0.08006, 0.3263, 0.09608, 0.8205, 0.3487, 0.7388, 0.3142, 0.7388, 0.3142, 0.8205, 0.3487, 0.4472, 0.6604, 0.3925, 0.64, 0.3925, 0.64, 0.4472, 0.6604, 0.3036, 0.1156, 0.3263, 0.09608, 0.3263, 0.09608, 0.3036, 0.1156, 0.8879, 0.2878, 0.8205, 0.3487, 0.8205, 0.3487, 0.8879, 0.2878, 0.5126, 0.6823, 0.4472, 0.6604, 0.4472, 0.6604, 0.5126, 0.6823, 0.3551, 0.1241, 0.3036, 0.1156, 0.3036, 0.1156, 0.3551, 0.1241, 0.8557, 0.2222, 0.8879, 0.2878, 0.8879, 0.2878, 0.8557, 0.2222, 0.6761, 0.9311, 0.4158, 0.9887, 0.4158, 0.9887, 0.6761, 0.9311, 0.4658, 0.7051, 0.5126, 0.6823, 0.5126, 0.6823, 0.4658, 0.7051, 0.3518, 0.1362, 0.3551, 0.1241, 0.3551, 0.1241, 0.3518, 0.1362, 0.8172, 0.221, 0.8557, 0.2222, 0.8557, 0.2222, 0.8172, 0.221, 0.6595, 0.9218, 0.6761, 0.9311, 0.6761, 0.9311, 0.6595, 0.9218, 0.4711, 0.7285, 0.4658, 0.7051, 0.4658, 0.7051, 0.4711, 0.7285, 0.3668, 0.1416, 0.3518, 0.1362, 0.3518, 0.1362, 0.3668, 0.1416, 0.6345, 0.2835, 0.8172, 0.221, 0.8172, 0.221, 0.6345, 0.2835, 0.8552, 0.8569, 0.6595, 0.9218, 0.6595, 0.9218, 0.8552, 0.8569, 0.476, 0.7492, 0.4711, 0.7285, 0.4711, 0.7285, 0.476, 0.7492, 0.3085, 0.2016, 0.3668, 0.1416, 0.3668, 0.1416, 0.3085, 0.2016, 0.502, 0.3069, 0.6345, 0.2835, 0.6345, 0.2835, 0.502, 0.3069, 0.9616, 0.776, 0.8552, 0.8569, 0.8552, 0.8569, 0.9616, 0.776, 0.4614, 0.7666, 0.476, 0.7492, 0.476, 0.7492, 0.4614, 0.7666, 0.3098, 0.2449, 0.3085, 0.2016, 0.3085, 0.2016, 0.3098, 0.2449, 0.4661, 0.2848, 0.502, 0.3069, 0.502, 0.3069, 0.4661, 0.2848, 0.9472, 0.7484, 0.9616, 0.776, 0.9616, 0.776, 0.9472, 0.7484, 0.3946, 0.7922, 0.4614, 0.7666, 0.4614, 0.7666, 0.3946, 0.7922, 0.2953, 0.2852, 0.3098, 0.2449, 0.3098, 0.2449, 0.2953, 0.2852, 0.4528, 0.215, 0.4661, 0.2848, 0.4661, 0.2848, 0.4528, 0.215, 0.8561, 0.7607, 0.9472, 0.7484, 0.9472, 0.7484, 0.8561, 0.7607, 0.5373, 0.7752, 0.3946, 0.7922, 0.3946, 0.7922, 0.5373, 0.7752, 0.2806, 0.3127, 0.2953, 0.2852, 0.2953, 0.2852, 0.2806, 0.3127, 0.471, 0.151, 0.4528, 0.215, 0.4528, 0.215, 0.471, 0.151, 0.9551, 0.7178, 0.8561, 0.7607, 0.8561, 0.7607, 0.9551, 0.7178, 0.5747, 0.761, 0.5373, 0.7752, 0.5373, 0.7752, 0.5747, 0.761, 0.2541, 0.3224, 0.2806, 0.3127, 0.2806, 0.3127, 0.2541, 0.3224, 0.5039, 0.1349, 0.471, 0.151, 0.471, 0.151, 0.5039, 0.1349, 0.8265, 0.7298, 0.9551, 0.7178, 0.9551, 0.7178, 0.8265, 0.7298, 0.602, 0.7396, 0.5747, 0.761, 0.5747, 0.761, 0.602, 0.7396, 0.1217, 0.3347, 0.2541, 0.3224, 0.2541, 0.3224, 0.1217, 0.3347, 0.5989, 0.1172, 0.5039, 0.1349, 0.5039, 0.1349, 0.5989, 0.1172, 0.8384, 0.7239, 0.8265, 0.7298, 0.8265, 0.7298, 0.8384, 0.7239, 0.5974, 0.7621, 0.602, 0.7396, 0.602, 0.7396, 0.5974, 0.7621, 0.0193, 0.3676, 0.1217, 0.3347, 0.1217, 0.3347, 0.0193, 0.3676])
me_prostok_t.materials.append(mat_materia)
me_prostok_t.use_remesh_fix_poles = True
me_prostok_t.use_remesh_preserve_attributes = False
me_prostok_t.update()

# ---- objects
ob_prostok_t = bpy.data.objects.new('Prostokąt', me_prostok_t)

# ---- transforms, parenting, visibility, modifiers, constraints
ob_prostok_t.location = (0.05176, 0.04712, -0.1119)
ob_prostok_t.rotation_euler = (0.0, -0.0, -1.571)
ob_prostok_t.scale = (0.9887, 2.667, -5.901)

# ---- collection membership
col_collection.objects.link(ob_prostok_t)

# ---- scene / render settings (as saved in the file)
scene.frame_start = 1; scene.frame_end = 250; scene.frame_set(1)
scene.render.engine = 'BLENDER_EEVEE_NEXT'
scene.cycles.use_denoising = False
scene.cycles.samples = 128
scene.cycles.sampling_pattern = 'TABULATED_SOBOL'
scene.cycles.use_adaptive_sampling = False
scene.cycles.use_light_tree = False
scene.view_settings.view_transform = 'Filmic'
bpy.context.view_layer.update()

# ---- added for rendering (the .blend has no active camera and no usable light): camera, sun
cam_auto = bpy.data.cameras.new('AutoCamera')
cam_auto.lens = 50.0
cam_auto.sensor_width = 36.0
cam_auto.clip_end = 1000.0
ob_auto_camera = bpy.data.objects.new('AutoCamera', cam_auto)
scene.collection.objects.link(ob_auto_camera)
ob_auto_camera.location = (4.78449, -5.6527, 3.89962)
ob_auto_camera.rotation_euler = (1.09748, -7.21219e-08, 0.694738)
scene.camera = ob_auto_camera
light_auto_sun = bpy.data.lights.new('AutoSun', 'SUN')
light_auto_sun.energy = 3.0
light_auto_sun.angle = 0.0523599
ob_auto_sun = bpy.data.objects.new('AutoSun', light_auto_sun)
scene.collection.objects.link(ob_auto_sun)
ob_auto_sun.rotation_euler = (0.872665, 0.174533, 0.523599)
bpy.context.view_layer.update()
